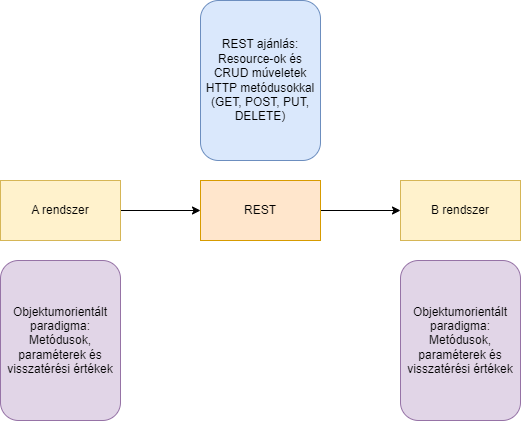

The diagram above was exported from draw.io. Its source (the exported page's mxGraphModel, read from the mxfile embedded in the PNG):
<mxGraphModel dx="1562" dy="957" grid="1" gridSize="10" guides="1" tooltips="1" connect="1" arrows="1" fold="1" page="1" pageScale="1" pageWidth="1169" pageHeight="827" math="0" shadow="0">
  <root>
    <mxCell id="0" />
    <mxCell id="1" parent="0" />
    <mxCell id="Gpp1QOKf1zdDH7QUeYHZ-5" style="edgeStyle=orthogonalEdgeStyle;rounded=0;orthogonalLoop=1;jettySize=auto;html=1;exitX=1;exitY=0.5;exitDx=0;exitDy=0;entryX=0;entryY=0.5;entryDx=0;entryDy=0;" edge="1" parent="1" source="Gpp1QOKf1zdDH7QUeYHZ-1" target="Gpp1QOKf1zdDH7QUeYHZ-3">
      <mxGeometry relative="1" as="geometry" />
    </mxCell>
    <mxCell id="Gpp1QOKf1zdDH7QUeYHZ-1" value="REST" style="rounded=0;whiteSpace=wrap;html=1;fillColor=#ffe6cc;strokeColor=#d79b00;" vertex="1" parent="1">
      <mxGeometry x="280" y="200" width="120" height="60" as="geometry" />
    </mxCell>
    <mxCell id="Gpp1QOKf1zdDH7QUeYHZ-4" style="edgeStyle=orthogonalEdgeStyle;rounded=0;orthogonalLoop=1;jettySize=auto;html=1;exitX=1;exitY=0.5;exitDx=0;exitDy=0;entryX=0;entryY=0.5;entryDx=0;entryDy=0;" edge="1" parent="1" source="Gpp1QOKf1zdDH7QUeYHZ-2" target="Gpp1QOKf1zdDH7QUeYHZ-1">
      <mxGeometry relative="1" as="geometry" />
    </mxCell>
    <mxCell id="Gpp1QOKf1zdDH7QUeYHZ-2" value="A rendszer" style="rounded=0;whiteSpace=wrap;html=1;verticalAlign=middle;fillColor=#fff2cc;strokeColor=#d6b656;" vertex="1" parent="1">
      <mxGeometry x="80" y="200" width="120" height="60" as="geometry" />
    </mxCell>
    <mxCell id="Gpp1QOKf1zdDH7QUeYHZ-3" value="B rendszer" style="rounded=0;whiteSpace=wrap;html=1;verticalAlign=middle;fillColor=#fff2cc;strokeColor=#d6b656;" vertex="1" parent="1">
      <mxGeometry x="480" y="200" width="120" height="60" as="geometry" />
    </mxCell>
    <mxCell id="Gpp1QOKf1zdDH7QUeYHZ-6" value="Objektumorientált paradigma:&lt;br&gt;Metódusok, paraméterek és visszatérési értékek" style="rounded=1;whiteSpace=wrap;html=1;fillColor=#e1d5e7;strokeColor=#9673a6;" vertex="1" parent="1">
      <mxGeometry x="80" y="280" width="120" height="160" as="geometry" />
    </mxCell>
    <mxCell id="Gpp1QOKf1zdDH7QUeYHZ-7" value="Objektumorientált paradigma:&lt;br&gt;Metódusok, paraméterek és visszatérési értékek" style="rounded=1;whiteSpace=wrap;html=1;fillColor=#e1d5e7;strokeColor=#9673a6;" vertex="1" parent="1">
      <mxGeometry x="480" y="280" width="120" height="160" as="geometry" />
    </mxCell>
    <mxCell id="Gpp1QOKf1zdDH7QUeYHZ-8" value="REST ajánlás:&lt;br&gt;Resource-ok és CRUD múveletek HTTP metódusokkal (GET, POST, PUT, DELETE)" style="rounded=1;whiteSpace=wrap;html=1;fillColor=#dae8fc;strokeColor=#6c8ebf;" vertex="1" parent="1">
      <mxGeometry x="280" y="20" width="120" height="160" as="geometry" />
    </mxCell>
  </root>
</mxGraphModel>